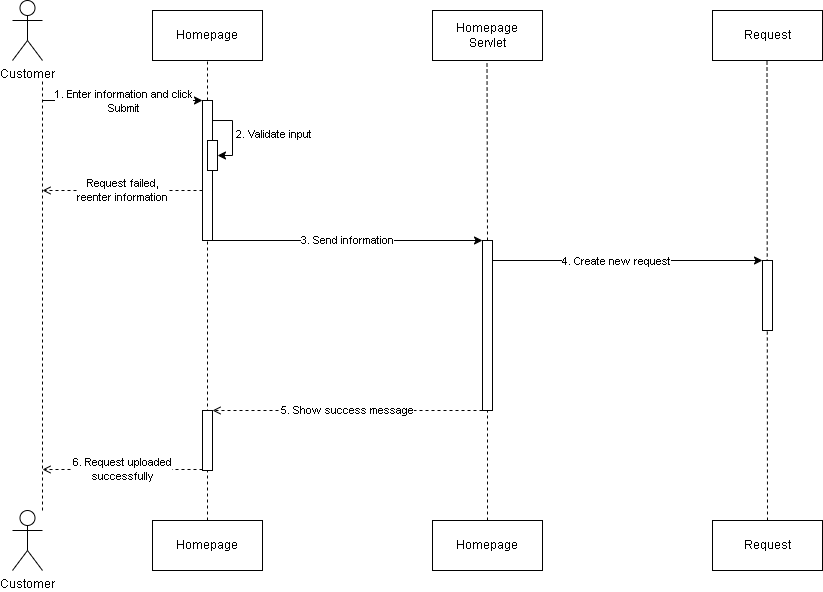

The diagram above was exported from draw.io. Its source (the exported page's mxGraphModel, read from the mxfile embedded in the PNG):
<mxGraphModel dx="1114" dy="584" grid="1" gridSize="10" guides="1" tooltips="1" connect="1" arrows="1" fold="1" page="1" pageScale="1" pageWidth="850" pageHeight="1100" math="0" shadow="0">
  <root>
    <mxCell id="0" />
    <mxCell id="1" parent="0" />
    <mxCell id="ntLpr45T0FWWHmhBO8wy-1" value="" style="endArrow=none;dashed=1;html=1;rounded=0;entryX=0.5;entryY=1;entryDx=0;entryDy=0;exitX=0.5;exitY=0;exitDx=0;exitDy=0;" parent="1" source="ntLpr45T0FWWHmhBO8wy-15" edge="1">
      <mxGeometry width="50" height="50" relative="1" as="geometry">
        <mxPoint x="544.5" y="450" as="sourcePoint" />
        <mxPoint x="544.5" y="130" as="targetPoint" />
      </mxGeometry>
    </mxCell>
    <mxCell id="ntLpr45T0FWWHmhBO8wy-2" value="Customer" style="shape=umlActor;verticalLabelPosition=bottom;verticalAlign=top;html=1;outlineConnect=0;" parent="1" vertex="1">
      <mxGeometry x="70" y="70" width="30" height="60" as="geometry" />
    </mxCell>
    <mxCell id="ntLpr45T0FWWHmhBO8wy-3" value="" style="endArrow=none;dashed=1;html=1;rounded=0;entryX=0.5;entryY=1;entryDx=0;entryDy=0;exitX=0.5;exitY=0;exitDx=0;exitDy=0;" parent="1" source="ntLpr45T0FWWHmhBO8wy-26" target="ntLpr45T0FWWHmhBO8wy-5" edge="1">
      <mxGeometry width="50" height="50" relative="1" as="geometry">
        <mxPoint x="265" y="480" as="sourcePoint" />
        <mxPoint x="265" y="150" as="targetPoint" />
      </mxGeometry>
    </mxCell>
    <mxCell id="ntLpr45T0FWWHmhBO8wy-4" value="" style="rounded=0;whiteSpace=wrap;html=1;" parent="1" vertex="1">
      <mxGeometry x="260" y="170" width="10" height="140" as="geometry" />
    </mxCell>
    <mxCell id="ntLpr45T0FWWHmhBO8wy-5" value="Homepage" style="html=1;whiteSpace=wrap;" parent="1" vertex="1">
      <mxGeometry x="210" y="80" width="110" height="50" as="geometry" />
    </mxCell>
    <mxCell id="ntLpr45T0FWWHmhBO8wy-6" value="" style="endArrow=classic;html=1;rounded=0;entryX=0;entryY=0;entryDx=0;entryDy=0;" parent="1" target="ntLpr45T0FWWHmhBO8wy-4" edge="1">
      <mxGeometry width="50" height="50" relative="1" as="geometry">
        <mxPoint x="100" y="170" as="sourcePoint" />
        <mxPoint x="260" y="180" as="targetPoint" />
      </mxGeometry>
    </mxCell>
    <mxCell id="ntLpr45T0FWWHmhBO8wy-7" value="1. Enter information and click&lt;br&gt;Submit" style="edgeLabel;html=1;align=center;verticalAlign=middle;resizable=0;points=[];" parent="ntLpr45T0FWWHmhBO8wy-6" vertex="1" connectable="0">
      <mxGeometry x="-0.225" y="-4" relative="1" as="geometry">
        <mxPoint x="18" y="-4" as="offset" />
      </mxGeometry>
    </mxCell>
    <mxCell id="ntLpr45T0FWWHmhBO8wy-8" value="Homepage&lt;br&gt;Servlet" style="html=1;whiteSpace=wrap;" parent="1" vertex="1">
      <mxGeometry x="490" y="80" width="110" height="50" as="geometry" />
    </mxCell>
    <mxCell id="ntLpr45T0FWWHmhBO8wy-9" value="" style="endArrow=classic;html=1;rounded=0;entryX=0;entryY=0;entryDx=0;entryDy=0;" parent="1" edge="1">
      <mxGeometry width="50" height="50" relative="1" as="geometry">
        <mxPoint x="550" y="330" as="sourcePoint" />
        <mxPoint x="820" y="330.0000000000001" as="targetPoint" />
      </mxGeometry>
    </mxCell>
    <mxCell id="ntLpr45T0FWWHmhBO8wy-10" value="4. Create new request" style="edgeLabel;html=1;align=center;verticalAlign=middle;resizable=0;points=[];" parent="ntLpr45T0FWWHmhBO8wy-9" vertex="1" connectable="0">
      <mxGeometry x="-0.225" y="-4" relative="1" as="geometry">
        <mxPoint x="18" y="-4" as="offset" />
      </mxGeometry>
    </mxCell>
    <mxCell id="ntLpr45T0FWWHmhBO8wy-11" value="" style="endArrow=none;dashed=1;html=1;rounded=0;entryX=0.5;entryY=1;entryDx=0;entryDy=0;exitX=0.5;exitY=0;exitDx=0;exitDy=0;" parent="1" source="ntLpr45T0FWWHmhBO8wy-28" edge="1">
      <mxGeometry width="50" height="50" relative="1" as="geometry">
        <mxPoint x="825" y="580" as="sourcePoint" />
        <mxPoint x="824.5" y="130" as="targetPoint" />
      </mxGeometry>
    </mxCell>
    <mxCell id="ntLpr45T0FWWHmhBO8wy-12" value="" style="rounded=0;whiteSpace=wrap;html=1;" parent="1" vertex="1">
      <mxGeometry x="820" y="330" width="10" height="70" as="geometry" />
    </mxCell>
    <mxCell id="ntLpr45T0FWWHmhBO8wy-13" value="Request" style="html=1;whiteSpace=wrap;" parent="1" vertex="1">
      <mxGeometry x="770" y="80" width="110" height="50" as="geometry" />
    </mxCell>
    <mxCell id="ntLpr45T0FWWHmhBO8wy-14" value="" style="endArrow=none;dashed=1;html=1;rounded=0;entryX=0.5;entryY=1;entryDx=0;entryDy=0;exitX=0.5;exitY=0;exitDx=0;exitDy=0;" parent="1" source="ntLpr45T0FWWHmhBO8wy-27" target="ntLpr45T0FWWHmhBO8wy-15" edge="1">
      <mxGeometry width="50" height="50" relative="1" as="geometry">
        <mxPoint x="545" y="580" as="sourcePoint" />
        <mxPoint x="544.5" y="350" as="targetPoint" />
      </mxGeometry>
    </mxCell>
    <mxCell id="ntLpr45T0FWWHmhBO8wy-15" value="" style="rounded=0;whiteSpace=wrap;html=1;" parent="1" vertex="1">
      <mxGeometry x="540" y="310" width="10" height="170" as="geometry" />
    </mxCell>
    <mxCell id="ntLpr45T0FWWHmhBO8wy-16" value="" style="rounded=0;whiteSpace=wrap;html=1;" parent="1" vertex="1">
      <mxGeometry x="265" y="210" width="10" height="30" as="geometry" />
    </mxCell>
    <mxCell id="ntLpr45T0FWWHmhBO8wy-17" value="" style="endArrow=classic;html=1;rounded=0;entryX=1;entryY=0.5;entryDx=0;entryDy=0;exitX=1;exitY=0.143;exitDx=0;exitDy=0;exitPerimeter=0;" parent="1" source="ntLpr45T0FWWHmhBO8wy-4" target="ntLpr45T0FWWHmhBO8wy-16" edge="1">
      <mxGeometry width="50" height="50" relative="1" as="geometry">
        <mxPoint x="320" y="180" as="sourcePoint" />
        <mxPoint x="450" y="280" as="targetPoint" />
        <Array as="points">
          <mxPoint x="290" y="190" />
          <mxPoint x="290" y="225" />
        </Array>
      </mxGeometry>
    </mxCell>
    <mxCell id="ntLpr45T0FWWHmhBO8wy-18" value="2. Validate input" style="edgeLabel;html=1;align=center;verticalAlign=middle;resizable=0;points=[];" parent="ntLpr45T0FWWHmhBO8wy-17" vertex="1" connectable="0">
      <mxGeometry x="-0.069" y="3" relative="1" as="geometry">
        <mxPoint x="37" y="1" as="offset" />
      </mxGeometry>
    </mxCell>
    <mxCell id="ntLpr45T0FWWHmhBO8wy-19" value="Request failed,&lt;br&gt;reenter information" style="endArrow=open;html=1;rounded=0;exitX=0;exitY=0;exitDx=0;exitDy=0;dashed=1;endFill=0;" parent="1" edge="1">
      <mxGeometry width="50" height="50" relative="1" as="geometry">
        <mxPoint x="260" y="260" as="sourcePoint" />
        <mxPoint x="100" y="260" as="targetPoint" />
      </mxGeometry>
    </mxCell>
    <mxCell id="ntLpr45T0FWWHmhBO8wy-20" value="3. Send information" style="endArrow=classic;html=1;rounded=0;exitX=1;exitY=1;exitDx=0;exitDy=0;entryX=0;entryY=0;entryDx=0;entryDy=0;" parent="1" source="ntLpr45T0FWWHmhBO8wy-4" target="ntLpr45T0FWWHmhBO8wy-15" edge="1">
      <mxGeometry width="50" height="50" relative="1" as="geometry">
        <mxPoint x="400" y="390" as="sourcePoint" />
        <mxPoint x="530" y="310" as="targetPoint" />
      </mxGeometry>
    </mxCell>
    <mxCell id="ntLpr45T0FWWHmhBO8wy-21" value="" style="rounded=0;whiteSpace=wrap;html=1;" parent="1" vertex="1">
      <mxGeometry x="260" y="480" width="10" height="60" as="geometry" />
    </mxCell>
    <mxCell id="ntLpr45T0FWWHmhBO8wy-22" value="5. Show success message" style="endArrow=open;html=1;rounded=0;exitX=0;exitY=0;exitDx=0;exitDy=0;dashed=1;endFill=0;entryX=1;entryY=0.5;entryDx=0;entryDy=0;" parent="1" edge="1">
      <mxGeometry width="50" height="50" relative="1" as="geometry">
        <mxPoint x="540" y="480" as="sourcePoint" />
        <mxPoint x="270" y="480" as="targetPoint" />
      </mxGeometry>
    </mxCell>
    <mxCell id="ntLpr45T0FWWHmhBO8wy-23" value="6. Request uploaded&lt;br&gt;successfully" style="endArrow=open;html=1;rounded=0;exitX=0;exitY=0;exitDx=0;exitDy=0;dashed=1;endFill=0;" parent="1" edge="1">
      <mxGeometry width="50" height="50" relative="1" as="geometry">
        <mxPoint x="260" y="539" as="sourcePoint" />
        <mxPoint x="100" y="539" as="targetPoint" />
      </mxGeometry>
    </mxCell>
    <mxCell id="ntLpr45T0FWWHmhBO8wy-24" value="" style="endArrow=none;dashed=1;html=1;rounded=0;" parent="1" edge="1">
      <mxGeometry width="50" height="50" relative="1" as="geometry">
        <mxPoint x="100" y="580" as="sourcePoint" />
        <mxPoint x="100" y="150" as="targetPoint" />
      </mxGeometry>
    </mxCell>
    <mxCell id="ntLpr45T0FWWHmhBO8wy-25" value="Customer" style="shape=umlActor;verticalLabelPosition=bottom;verticalAlign=top;html=1;outlineConnect=0;" parent="1" vertex="1">
      <mxGeometry x="70" y="580" width="30" height="60" as="geometry" />
    </mxCell>
    <mxCell id="ntLpr45T0FWWHmhBO8wy-26" value="Homepage" style="html=1;whiteSpace=wrap;" parent="1" vertex="1">
      <mxGeometry x="210" y="590" width="110" height="50" as="geometry" />
    </mxCell>
    <mxCell id="ntLpr45T0FWWHmhBO8wy-27" value="Homepage" style="html=1;whiteSpace=wrap;" parent="1" vertex="1">
      <mxGeometry x="490" y="590" width="110" height="50" as="geometry" />
    </mxCell>
    <mxCell id="ntLpr45T0FWWHmhBO8wy-28" value="Request" style="html=1;whiteSpace=wrap;" parent="1" vertex="1">
      <mxGeometry x="770" y="590" width="110" height="50" as="geometry" />
    </mxCell>
  </root>
</mxGraphModel>